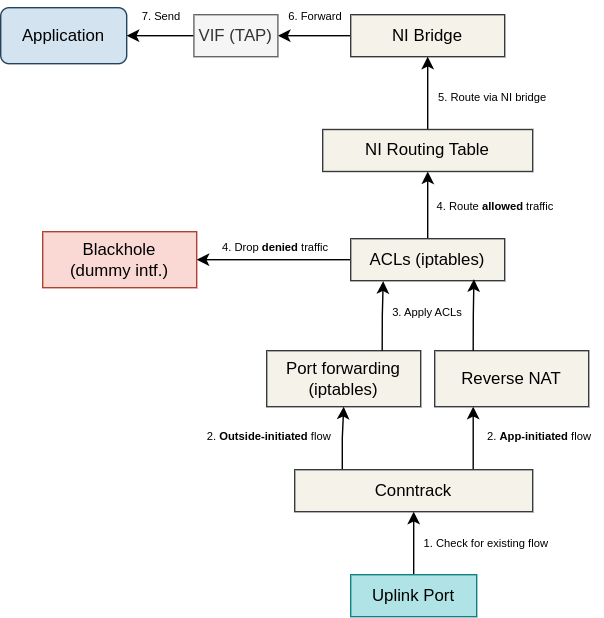

The diagram above was exported from draw.io. Its source (the exported page's mxGraphModel, read from the mxfile embedded in the PNG):
<mxGraphModel dx="2110" dy="1326" grid="1" gridSize="10" guides="1" tooltips="1" connect="1" arrows="1" fold="1" page="1" pageScale="1" pageWidth="850" pageHeight="1100" math="0" shadow="0">
  <root>
    <mxCell id="0" />
    <mxCell id="1" parent="0" />
    <mxCell id="tmsPM4r10vjJBLWxYfoQ-2" value="Application" style="rounded=1;whiteSpace=wrap;html=1;fillColor=#D3E3F0;strokeColor=#23445d;" vertex="1" parent="1">
      <mxGeometry x="20" y="115" width="90" height="40" as="geometry" />
    </mxCell>
    <mxCell id="tmsPM4r10vjJBLWxYfoQ-4" value="" style="edgeStyle=orthogonalEdgeStyle;rounded=0;orthogonalLoop=1;jettySize=auto;html=1;" edge="1" parent="1" source="tmsPM4r10vjJBLWxYfoQ-7" target="tmsPM4r10vjJBLWxYfoQ-5">
      <mxGeometry relative="1" as="geometry" />
    </mxCell>
    <mxCell id="tmsPM4r10vjJBLWxYfoQ-31" style="edgeStyle=orthogonalEdgeStyle;rounded=0;orthogonalLoop=1;jettySize=auto;html=1;exitX=0;exitY=0.5;exitDx=0;exitDy=0;entryX=1;entryY=0.5;entryDx=0;entryDy=0;" edge="1" parent="1" source="tmsPM4r10vjJBLWxYfoQ-5" target="tmsPM4r10vjJBLWxYfoQ-2">
      <mxGeometry relative="1" as="geometry" />
    </mxCell>
    <mxCell id="tmsPM4r10vjJBLWxYfoQ-5" value="VIF (TAP)" style="rounded=0;whiteSpace=wrap;html=1;fillColor=#f5f5f5;fontColor=#333333;strokeColor=#666666;" vertex="1" parent="1">
      <mxGeometry x="158" y="120" width="60" height="30" as="geometry" />
    </mxCell>
    <mxCell id="tmsPM4r10vjJBLWxYfoQ-7" value="NI Bridge" style="rounded=0;whiteSpace=wrap;html=1;fillColor=#F5F3E9;strokeColor=#36393d;" vertex="1" parent="1">
      <mxGeometry x="270" y="120" width="110" height="30" as="geometry" />
    </mxCell>
    <mxCell id="tmsPM4r10vjJBLWxYfoQ-11" style="edgeStyle=orthogonalEdgeStyle;rounded=0;orthogonalLoop=1;jettySize=auto;html=1;exitX=0;exitY=0.5;exitDx=0;exitDy=0;" edge="1" parent="1" source="tmsPM4r10vjJBLWxYfoQ-12" target="tmsPM4r10vjJBLWxYfoQ-17">
      <mxGeometry relative="1" as="geometry" />
    </mxCell>
    <mxCell id="tmsPM4r10vjJBLWxYfoQ-43" style="edgeStyle=orthogonalEdgeStyle;rounded=0;orthogonalLoop=1;jettySize=auto;html=1;exitX=0.5;exitY=0;exitDx=0;exitDy=0;entryX=0.5;entryY=1;entryDx=0;entryDy=0;" edge="1" parent="1" source="tmsPM4r10vjJBLWxYfoQ-12" target="tmsPM4r10vjJBLWxYfoQ-16">
      <mxGeometry relative="1" as="geometry" />
    </mxCell>
    <mxCell id="tmsPM4r10vjJBLWxYfoQ-12" value="ACLs (iptables)" style="rounded=0;whiteSpace=wrap;html=1;fillColor=#F5F3E9;strokeColor=#36393d;" vertex="1" parent="1">
      <mxGeometry x="270" y="280" width="110" height="30" as="geometry" />
    </mxCell>
    <mxCell id="tmsPM4r10vjJBLWxYfoQ-14" style="edgeStyle=orthogonalEdgeStyle;rounded=0;orthogonalLoop=1;jettySize=auto;html=1;entryX=0.5;entryY=1;entryDx=0;entryDy=0;" edge="1" parent="1" source="tmsPM4r10vjJBLWxYfoQ-16" target="tmsPM4r10vjJBLWxYfoQ-7">
      <mxGeometry relative="1" as="geometry" />
    </mxCell>
    <mxCell id="tmsPM4r10vjJBLWxYfoQ-16" value="NI Routing Table" style="rounded=0;whiteSpace=wrap;html=1;fillColor=#F5F3E9;strokeColor=#36393d;" vertex="1" parent="1">
      <mxGeometry x="250" y="202" width="150" height="30" as="geometry" />
    </mxCell>
    <mxCell id="tmsPM4r10vjJBLWxYfoQ-17" value="Blackhole &lt;br&gt;(dummy intf.)" style="rounded=0;whiteSpace=wrap;html=1;fillColor=#fad9d5;strokeColor=#ae4132;" vertex="1" parent="1">
      <mxGeometry x="50" y="275" width="110" height="40" as="geometry" />
    </mxCell>
    <mxCell id="tmsPM4r10vjJBLWxYfoQ-34" style="edgeStyle=orthogonalEdgeStyle;rounded=0;orthogonalLoop=1;jettySize=auto;html=1;exitX=0.5;exitY=0;exitDx=0;exitDy=0;entryX=0.5;entryY=1;entryDx=0;entryDy=0;" edge="1" parent="1" source="tmsPM4r10vjJBLWxYfoQ-18" target="tmsPM4r10vjJBLWxYfoQ-29">
      <mxGeometry relative="1" as="geometry" />
    </mxCell>
    <mxCell id="tmsPM4r10vjJBLWxYfoQ-18" value="Uplink Port" style="rounded=0;whiteSpace=wrap;html=1;fillColor=#b0e3e6;strokeColor=#0e8088;" vertex="1" parent="1">
      <mxGeometry x="270" y="520" width="90" height="30" as="geometry" />
    </mxCell>
    <mxCell id="tmsPM4r10vjJBLWxYfoQ-20" value="&lt;font style=&quot;font-size: 8px;&quot;&gt;1. Check for existing flow&lt;/font&gt;" style="text;html=1;strokeColor=none;fillColor=none;align=center;verticalAlign=middle;whiteSpace=wrap;rounded=0;" vertex="1" parent="1">
      <mxGeometry x="317" y="487" width="100" height="20" as="geometry" />
    </mxCell>
    <mxCell id="tmsPM4r10vjJBLWxYfoQ-23" value="&lt;font style=&quot;font-size: 8px;&quot;&gt;4. Route &lt;b&gt;allowed&lt;/b&gt; traffic&lt;br&gt;&lt;/font&gt;" style="text;html=1;strokeColor=none;fillColor=none;align=center;verticalAlign=middle;whiteSpace=wrap;rounded=0;" vertex="1" parent="1">
      <mxGeometry x="330" y="246" width="87" height="20" as="geometry" />
    </mxCell>
    <mxCell id="tmsPM4r10vjJBLWxYfoQ-24" value="&lt;font style=&quot;font-size: 8px;&quot;&gt;4. Drop&amp;nbsp;&lt;b&gt;denied&lt;/b&gt; traffic&lt;br&gt;&lt;/font&gt;" style="text;html=1;strokeColor=none;fillColor=none;align=center;verticalAlign=middle;whiteSpace=wrap;rounded=0;" vertex="1" parent="1">
      <mxGeometry x="174" y="275" width="85" height="20" as="geometry" />
    </mxCell>
    <mxCell id="tmsPM4r10vjJBLWxYfoQ-28" value="Port forwarding (iptables)" style="rounded=0;whiteSpace=wrap;html=1;fillColor=#F5F3E9;strokeColor=#36393d;" vertex="1" parent="1">
      <mxGeometry x="210" y="360" width="110" height="40" as="geometry" />
    </mxCell>
    <mxCell id="tmsPM4r10vjJBLWxYfoQ-35" style="edgeStyle=orthogonalEdgeStyle;rounded=0;orthogonalLoop=1;jettySize=auto;html=1;exitX=0.2;exitY=-0.016;exitDx=0;exitDy=0;entryX=0.5;entryY=1;entryDx=0;entryDy=0;exitPerimeter=0;" edge="1" parent="1" source="tmsPM4r10vjJBLWxYfoQ-29" target="tmsPM4r10vjJBLWxYfoQ-28">
      <mxGeometry relative="1" as="geometry" />
    </mxCell>
    <mxCell id="tmsPM4r10vjJBLWxYfoQ-45" style="edgeStyle=orthogonalEdgeStyle;rounded=0;orthogonalLoop=1;jettySize=auto;html=1;exitX=0.75;exitY=0;exitDx=0;exitDy=0;entryX=0.25;entryY=1;entryDx=0;entryDy=0;" edge="1" parent="1" source="tmsPM4r10vjJBLWxYfoQ-29" target="tmsPM4r10vjJBLWxYfoQ-44">
      <mxGeometry relative="1" as="geometry" />
    </mxCell>
    <mxCell id="tmsPM4r10vjJBLWxYfoQ-29" value="Conntrack" style="rounded=0;whiteSpace=wrap;html=1;fillColor=#F5F3E9;strokeColor=#36393d;" vertex="1" parent="1">
      <mxGeometry x="230" y="445" width="170" height="30" as="geometry" />
    </mxCell>
    <mxCell id="tmsPM4r10vjJBLWxYfoQ-32" value="&lt;font style=&quot;font-size: 8px;&quot;&gt;7. Send&lt;/font&gt;" style="text;html=1;strokeColor=none;fillColor=none;align=center;verticalAlign=middle;whiteSpace=wrap;rounded=0;" vertex="1" parent="1">
      <mxGeometry x="110" y="110" width="50" height="20" as="geometry" />
    </mxCell>
    <mxCell id="tmsPM4r10vjJBLWxYfoQ-33" value="&lt;font style=&quot;font-size: 8px;&quot;&gt;6. Forward&lt;/font&gt;" style="text;html=1;strokeColor=none;fillColor=none;align=center;verticalAlign=middle;whiteSpace=wrap;rounded=0;" vertex="1" parent="1">
      <mxGeometry x="210" y="110" width="70" height="20" as="geometry" />
    </mxCell>
    <mxCell id="tmsPM4r10vjJBLWxYfoQ-42" style="edgeStyle=orthogonalEdgeStyle;rounded=0;orthogonalLoop=1;jettySize=auto;html=1;exitX=0.75;exitY=0;exitDx=0;exitDy=0;entryX=0.211;entryY=1.011;entryDx=0;entryDy=0;entryPerimeter=0;" edge="1" parent="1" source="tmsPM4r10vjJBLWxYfoQ-28" target="tmsPM4r10vjJBLWxYfoQ-12">
      <mxGeometry relative="1" as="geometry" />
    </mxCell>
    <mxCell id="tmsPM4r10vjJBLWxYfoQ-44" value="Reverse NAT" style="rounded=0;whiteSpace=wrap;html=1;fillColor=#F5F3E9;strokeColor=#36393d;" vertex="1" parent="1">
      <mxGeometry x="330" y="360" width="110" height="40" as="geometry" />
    </mxCell>
    <mxCell id="tmsPM4r10vjJBLWxYfoQ-46" style="edgeStyle=orthogonalEdgeStyle;rounded=0;orthogonalLoop=1;jettySize=auto;html=1;exitX=0.25;exitY=0;exitDx=0;exitDy=0;entryX=0.8;entryY=0.965;entryDx=0;entryDy=0;entryPerimeter=0;" edge="1" parent="1" source="tmsPM4r10vjJBLWxYfoQ-44" target="tmsPM4r10vjJBLWxYfoQ-12">
      <mxGeometry relative="1" as="geometry" />
    </mxCell>
    <mxCell id="tmsPM4r10vjJBLWxYfoQ-47" value="&lt;font style=&quot;font-size: 8px;&quot;&gt;3. Apply ACLs&lt;br&gt;&lt;/font&gt;" style="text;html=1;strokeColor=none;fillColor=none;align=center;verticalAlign=middle;whiteSpace=wrap;rounded=0;" vertex="1" parent="1">
      <mxGeometry x="290" y="325" width="70" height="15" as="geometry" />
    </mxCell>
    <mxCell id="tmsPM4r10vjJBLWxYfoQ-48" value="&lt;font style=&quot;font-size: 8px;&quot;&gt;2. &lt;b&gt;App-initiated&lt;/b&gt; flow&lt;/font&gt;" style="text;html=1;strokeColor=none;fillColor=none;align=center;verticalAlign=middle;whiteSpace=wrap;rounded=0;" vertex="1" parent="1">
      <mxGeometry x="360" y="410" width="90" height="20" as="geometry" />
    </mxCell>
    <mxCell id="tmsPM4r10vjJBLWxYfoQ-50" value="&lt;font style=&quot;font-size: 8px;&quot;&gt;2. &lt;b&gt;Outside-initiated&lt;/b&gt; flow&lt;/font&gt;" style="text;html=1;strokeColor=none;fillColor=none;align=center;verticalAlign=middle;whiteSpace=wrap;rounded=0;" vertex="1" parent="1">
      <mxGeometry x="156.5" y="410" width="110" height="20" as="geometry" />
    </mxCell>
    <mxCell id="tmsPM4r10vjJBLWxYfoQ-51" value="&lt;font style=&quot;font-size: 8px;&quot;&gt;5. Route via NI bridge&lt;br&gt;&lt;/font&gt;" style="text;html=1;strokeColor=none;fillColor=none;align=center;verticalAlign=middle;whiteSpace=wrap;rounded=0;" vertex="1" parent="1">
      <mxGeometry x="328" y="168" width="87" height="20" as="geometry" />
    </mxCell>
  </root>
</mxGraphModel>